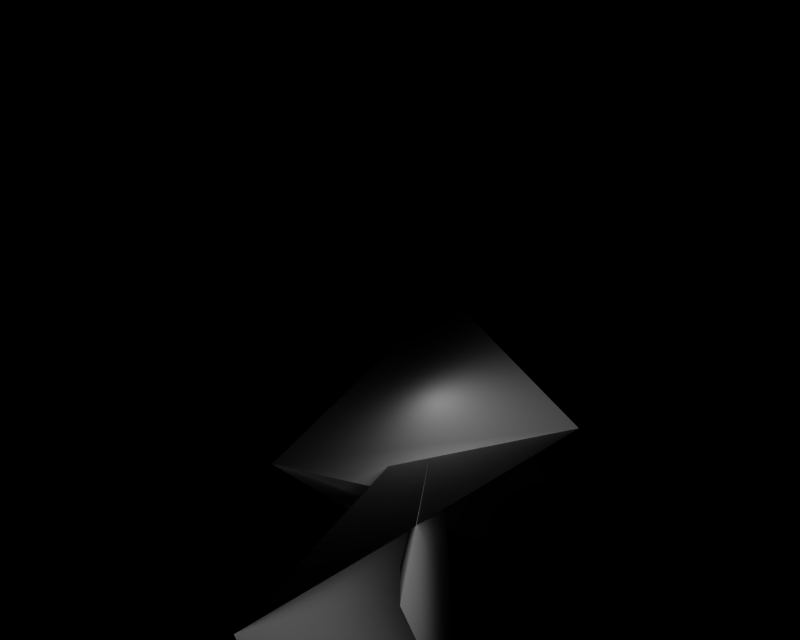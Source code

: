 # Source: BR_Sceptile.blend  (saved by Blender 2.66.1; exported with 4.5.12 LTS)
import bpy
from mathutils import Matrix  # noqa: F401  (used for matrix-valued properties, if any)

bpy.ops.wm.read_factory_settings(use_empty=True)
scene = bpy.context.scene
scene.name = '1'

# ---- collections
col_collection_1 = bpy.data.collections.new('Collection 1'); scene.collection.children.link(col_collection_1)

# ---- materials (node trees are filled in below, after node groups)
mat_mat_0 = bpy.data.materials.new('mat_0')
mat_mat_0.alpha_threshold = 0.0
mat_mat_0.specular_color = (0.5, 0.5, 0.5)
mat_mat_0.roughness = 0.5

# ---- material node trees

# ---- cameras
cam_camera_001 = bpy.data.cameras.new('Camera.001')
cam_camera_001.passepartout_alpha = 0.2
cam_camera_001.clip_end = 100.0
cam_camera_001.lens = 35.0
cam_camera_001.sensor_width = 32.0
cam_camera_001.sensor_height = 18.0
cam_camera_001.show_passepartout = False
cam_camera_001.show_safe_areas = True
cam_camera_001.dof.focus_distance = 0.0
cam_camera_001.dof.aperture_fstop = 128.0

# ---- lights
light_lamp = bpy.data.lights.new('Lamp', 'POINT')
light_lamp.transmission_factor = 0.0
light_lamp.energy = 110.7
light_lamp.shadow_buffer_clip_start = 0.5
light_lamp.shadow_soft_size = 1.0
light_lamp.shadow_maximum_resolution = 0.006
light_lamp.use_absolute_resolution = True
light_lamp.cycles.use_multiple_importance_sampling = False

# ---- meshes
me_jukain_mat_0 = bpy.data.meshes.new('jukain_mat_0')
me_jukain_mat_0.from_pydata([(0.2247, -0.7202, 0.0), (-0.5093, -0.1589, 0.5335), (-0.5114, -0.5547, 0.0), (0.117, 0.5205, 0.5335), (0.0, 0.0, 0.7544), (0.0, 0.0, 0.0), (0.0, 0.0, 0.0), (0.1526, 0.8851, 0.4205), (0.736, -0.1655, 0.0), (-0.3922, 0.3616, 0.5335), (0.0, 0.0, 0.0), (0.0, 0.0, 0.0), (0.5, 0.5, 0.7664)], [], [(0, 1, 2), (1, 0, 3), (3, 0, 4), (4, 5, 3), (6, 5, 4), (6, 7, 5), (8, 7, 6), (8, 9, 7), (10, 9, 8), (10, 11, 9), (2, 11, 10), (2, 1, 11), (11, 1, 12), (12, 9, 11), (7, 9, 12), (12, 5, 7), (3, 5, 12), (12, 1, 3)])
me_jukain_mat_0.polygons.foreach_set('use_smooth', [True] * 18)
_k = set([(0, 2), (0, 4), (2, 10), (4, 6), (6, 8), (8, 10)])
me_jukain_mat_0.attributes.new('sharp_edge', 'BOOLEAN', 'EDGE').data.foreach_set('value', [ (min(e.vertices), max(e.vertices)) in _k for e in me_jukain_mat_0.edges])
_uv = me_jukain_mat_0.uv_layers.new(name='UVTex')
_uv.uv.foreach_set('vector', [0.1526, 0.1149, 0.1541, 0.3897, 0.0, 0.6149, 0.4205, 0.1387, 0.1541, 0.3897, 0.1526, 0.1149, 0.4205, 0.1387, 0.1526, 0.1149, 0.6526, 0.0, 0.6526, 0.0, 0.7664, 0.249, 0.4205, 0.1387, 1.0, 0.3851, 0.7664, 0.249, 0.6526, 0.0, 1.0, 0.3851, 0.8459, 0.6103, 0.7664, 0.249, 0.8474, 0.8851, 0.8459, 0.6103, 1.0, 0.3851, 0.8474, 0.8851, 0.5795, 0.8613, 0.8459, 0.6103, 0.3474, 1.0, 0.5795, 0.8613, 0.8474, 0.8851, 0.3474, 1.0, 0.2336, 0.751, 0.5795, 0.8613, 0.0, 0.6149, 0.2336, 0.751, 0.3474, 1.0, 0.0, 0.6149, 0.1541, 0.3897, 0.2336, 0.751, 0.5, 0.5, 0.2336, 0.751, 0.1541, 0.3897, 0.5, 0.5, 0.5795, 0.8613, 0.2336, 0.751, 0.8459, 0.6103, 0.5795, 0.8613, 0.5, 0.5, 0.5, 0.5, 0.7664, 0.249, 0.8459, 0.6103, 0.4205, 0.1387, 0.7664, 0.249, 0.5, 0.5, 0.5, 0.5, 0.1541, 0.3897, 0.4205, 0.1387])
me_jukain_mat_0.materials.append(mat_mat_0)
me_jukain_mat_0.use_remesh_preserve_volume = False
me_jukain_mat_0.use_remesh_preserve_attributes = False
me_jukain_mat_0.use_mirror_vertex_groups = False
me_jukain_mat_0.update()

# ---- objects
ob_lamp_002 = bpy.data.objects.new('Lamp.002', light_lamp)
ob_lamp_001 = bpy.data.objects.new('Lamp.001', light_lamp)
ob_camera_001 = bpy.data.objects.new('Camera.001', cam_camera_001)
ob_jukain_mat_0 = bpy.data.objects.new('jukain_mat_0', me_jukain_mat_0)

# ---- transforms, parenting, visibility, modifiers, constraints
ob_lamp_002.location = (0.5351, 0.8026, 3.211)
ob_lamp_002.lock_rotations_4d = False
ob_lamp_002.empty_display_type = 'ARROWS'
ob_lamp_002.lineart.crease_threshold = 0.0
ob_lamp_001.location = (-0.5351, 0.8026, 3.211)
ob_lamp_001.lock_rotations_4d = False
ob_lamp_001.empty_display_type = 'ARROWS'
ob_lamp_001.lineart.crease_threshold = 0.0
ob_camera_001.location = (0.0, 0.8026, 3.211)
ob_camera_001.lock_rotations_4d = False
ob_camera_001.empty_display_type = 'ARROWS'
ob_camera_001.lineart.crease_threshold = 0.0
ob_jukain_mat_0.location = (0.0, 0.0, 0.0)
ob_jukain_mat_0.lock_rotations_4d = False
ob_jukain_mat_0.empty_display_type = 'ARROWS'
ob_jukain_mat_0.lineart.crease_threshold = 0.0

# ---- collection membership
col_collection_1.objects.link(ob_lamp_002)
col_collection_1.objects.link(ob_lamp_001)
col_collection_1.objects.link(ob_camera_001)
col_collection_1.objects.link(ob_jukain_mat_0)

# ---- scene / render settings (as saved in the file)
scene.camera = ob_camera_001
scene.frame_start = 1; scene.frame_end = 250; scene.frame_set(1)
scene.render.engine = 'BLENDER_EEVEE_NEXT'
scene.render.image_settings.file_format = 'TARGA'
scene.render.image_settings.color_mode = 'RGB'
scene.render.image_settings.compression = 90
scene.render.resolution_x = 320
scene.render.resolution_y = 256
scene.render.fps = 25
scene.render.dither_intensity = 0.0
scene.render.film_transparent = True
scene.render.use_compositing = False
scene.render.use_sequencer = False
scene.render.use_file_extension = False
scene.render.bake_margin = 2
scene.render.bake_bias = 0.0
scene.render.use_stamp_time = False
scene.render.use_stamp_date = False
scene.render.use_stamp_frame = False
scene.render.use_stamp_camera = False
scene.render.use_stamp_scene = False
scene.render.use_stamp_filename = False
scene.render.use_stamp_render_time = False
scene.render.stamp_font_size = 0
scene.render.stamp_foreground = (0.0, 0.0, 0.0, 0.0)
scene.render.stamp_background = (0.0, 0.0, 0.0, 0.0)
scene.cycles.use_denoising = False
scene.cycles.samples = 10
scene.cycles.sampling_pattern = 'TABULATED_SOBOL'
scene.cycles.light_sampling_threshold = 0.0
scene.cycles.use_adaptive_sampling = False
scene.cycles.use_light_tree = False
scene.cycles.blur_glossy = 0.0
scene.cycles.volume_bounces = 1
scene.cycles.pixel_filter_type = 'GAUSSIAN'
scene.cycles.sample_clamp_indirect = 0.0
scene.view_settings.view_transform = 'Raw'
bpy.context.view_layer.update()
